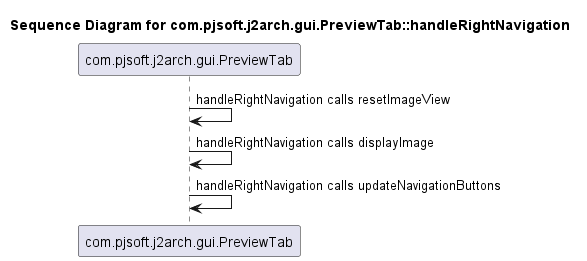

The diagram above was rendered by PlantUML. Its source (embedded in the PNG):
@startuml
title Sequence Diagram for com.pjsoft.j2arch.gui.PreviewTab::handleRightNavigation
com.pjsoft.j2arch.gui.PreviewTab -> com.pjsoft.j2arch.gui.PreviewTab : handleRightNavigation calls resetImageView
com.pjsoft.j2arch.gui.PreviewTab -> com.pjsoft.j2arch.gui.PreviewTab : handleRightNavigation calls displayImage
com.pjsoft.j2arch.gui.PreviewTab -> com.pjsoft.j2arch.gui.PreviewTab : handleRightNavigation calls updateNavigationButtons
@enduml